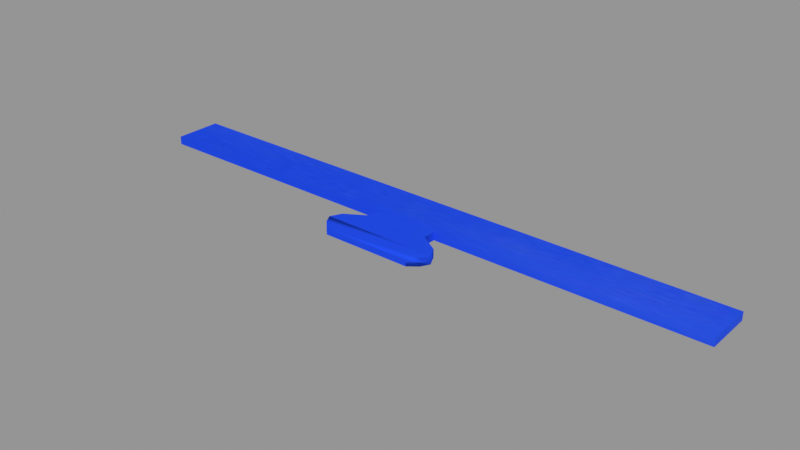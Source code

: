 # Source: ReleaseTray.blend  (saved by Blender 5.0.119; exported with 4.5.12 LTS)
import bpy
from mathutils import Matrix  # noqa: F401  (used for matrix-valued properties, if any)

bpy.ops.wm.read_factory_settings(use_empty=True)
scene = bpy.context.scene
scene.name = 'Scene'

# ---- images (referenced by path relative to the original .blend; pixels are not part of the script)
import os
ASSET_DIR = os.environ.get("B2B_ASSET_DIR", "")  # directory of the original .blend (textures are referenced by path, not embedded)
HERE = os.path.dirname(os.path.abspath(__file__))  # packed textures are extracted next to this script under _unpacked/

def load_image(name, relpath, width, height, colorspace="sRGB"):
    """Load a texture the original file referenced (path relative to the .blend, or extracted next to this script)."""
    p = next((c for c in (os.path.join(HERE, relpath), os.path.join(ASSET_DIR, relpath)) if relpath and os.path.exists(c)), "")
    if p:
        img = bpy.data.images.load(p, check_existing=True)
        img.name = name
    else:  # same state as the original file: an image datablock whose file is absent (Cycles renders it pink)
        img = bpy.data.images.new(name, width, height)
        img.source = "FILE"
        img.filepath = "//" + (relpath or name)
    img.colorspace_settings.name = colorspace
    return img
img_blueplastic_diffuse_jpeg = load_image('BluePlastic_diffuse.jpeg', '_unpacked/BluePlastic_diffuse.aaaa3629.jpg', 512, 256, 'sRGB')
img_blueplastic_occlusion_png = load_image('BluePlastic_occlusion.png', '_unpacked/BluePlastic_occlusion.099d048d.png', 512, 256, 'Non-Color')
img_blueplastic_specularglossiness_png = load_image('BluePlastic_specularGlossiness.png', '_unpacked/BluePlastic_specularGlossiness.7adef1dd.png', 512, 256, 'sRGB')
img_blueplastic_specularglossiness_png_001 = load_image('BluePlastic_specularGlossiness.png.001', '_unpacked/BluePlastic_specularGlossiness.45a9cf7f.png', 512, 256, 'sRGB')

# ---- materials (node trees are filled in below, after node groups)
mat_blueplastic = bpy.data.materials.new('BluePlastic')

# ---- node groups
ng_gltf_material_output = bpy.data.node_groups.new('glTF Material Output', 'ShaderNodeTree')
_s = ng_gltf_material_output.interface.new_socket(name='Occlusion', in_out='INPUT', socket_type='NodeSocketFloat')
_s = ng_gltf_material_output.interface.new_socket(name='Thickness', in_out='INPUT', socket_type='NodeSocketFloat')
_N = ng_gltf_material_output.nodes; _L = ng_gltf_material_output.links
n0 = _N.new('NodeGroupOutput'); n0.name = 'Group Output'; n0.location = (0, 0)
n1 = _N.new('NodeGroupInput'); n1.name = 'Group Input'; n1.location = (-200, 0)
n0.is_active_output = True

# ---- material node trees
mat_blueplastic.use_nodes = True; mat_blueplastic.node_tree.nodes.clear()
_N = mat_blueplastic.node_tree.nodes; _L = mat_blueplastic.node_tree.links
n0 = _N.new('ShaderNodeBsdfPrincipled'); n0.name = 'Principled BSDF'; n0.location = (10, 300)
n0.inputs[3].default_value = 1000.0
n0.inputs[28].default_value = 0.2595
n1 = _N.new('ShaderNodeOutputMaterial'); n1.name = 'Material Output'; n1.location = (300, 300)
n2 = _N.new('ShaderNodeTexImage'); n2.name = 'Image Texture'; n2.location = (-440, 670)
n2.label = 'DIFFUSE'
n2.image = img_blueplastic_diffuse_jpeg
n3 = _N.new('ShaderNodeTexImage'); n3.name = 'Image Texture.001'; n3.location = (-440, -710)
n3.label = 'EMISSIVE'
n3.image = img_blueplastic_diffuse_jpeg
n4 = _N.new('ShaderNodeGroup'); n4.name = 'Group'; n4.location = (10, 425)
n4.width = 240
n4.node_tree = ng_gltf_material_output
n4.inputs[1].default_value = 0.0
n5 = _N.new('ShaderNodeMix'); n5.name = 'Mix'; n5.location = (-340, 1130)
n5.label = 'Occlusion Strength'
n5.data_type = 'RGBA'
n5.inputs[0].default_value = 0.3294
n5.inputs[6].default_value = (1.0, 1.0, 1.0, 1.0)
n6 = _N.new('ShaderNodeSeparateColor'); n6.name = 'Separate Color'; n6.location = (-550, 1055)
n7 = _N.new('ShaderNodeTexImage'); n7.name = 'Image Texture.002'; n7.location = (-840, 1130)
n7.label = 'OCCLUSION'
n7.image = img_blueplastic_occlusion_png
n8 = _N.new('ShaderNodeMix'); n8.name = 'Mix.001'; n8.location = (-340, -250)
n8.label = 'Specular Color Factor'
n8.data_type = 'RGBA'
n8.blend_type = 'MULTIPLY'
n8.inputs[0].default_value = 1.0
n8.inputs[7].default_value = (0.7968, 0.7968, 0.7968, 1.0)
n9 = _N.new('ShaderNodeTexImage'); n9.name = 'Image Texture.003'; n9.location = (-640, -250)
n9.label = 'SPECULAR COLOR'
n9.image = img_blueplastic_specularglossiness_png
n10 = _N.new('ShaderNodeTexImage'); n10.name = 'Image Texture.004'; n10.location = (-440, 210)
n10.label = 'ROUGHNESS'
n10.image = img_blueplastic_specularglossiness_png_001
_L.new(n0.outputs[0], n1.inputs[0])
_L.new(n2.outputs[0], n0.inputs[0])
_L.new(n3.outputs[0], n0.inputs[27])
_L.new(n5.outputs[2], n4.inputs[0])
_L.new(n6.outputs[0], n5.inputs[7])
_L.new(n7.outputs[0], n6.inputs[0])
_L.new(n8.outputs[2], n0.inputs[14])
_L.new(n9.outputs[0], n8.inputs[6])
_L.new(n10.outputs[1], n0.inputs[2])
n1.is_active_output = True

# ---- meshes
me_releasetray_blueplastic_0 = bpy.data.meshes.new('ReleaseTray_BluePlastic_0')
me_releasetray_blueplastic_0.from_pydata([(-379.4, 3.167, 39.08), (-42.92, 3.167, 39.08), (-42.92, 3.167, 49.38), (-379.4, 3.167, 49.38), (-42.92, 62.87, 49.38), (-379.4, 62.87, 49.38), (-42.92, 62.87, 39.08), (-379.4, 62.87, 39.08), (367.4, 3.167, 39.08), (367.4, 62.87, 39.08), (367.4, 62.87, 49.38), (367.4, 3.167, 49.38), (-57.93, -63.13, 40.37), (54.14, -63.13, 40.37), (54.14, -63.13, 48.1), (-57.93, -63.13, 48.1), (39.13, 3.167, 49.38), (39.13, 62.87, 49.38), (39.13, 62.87, 39.08), (39.13, 3.167, 39.08), (39.13, -13.06, 39.08), (-42.92, -13.06, 39.08), (39.13, -13.06, 49.38), (-42.92, -13.06, 49.38), (62.95, -27.57, 39.08), (-66.74, -27.57, 39.08), (62.95, -27.57, 49.38), (-66.74, -27.57, 49.38), (70.09, -41.47, 39.08), (-73.88, -41.47, 39.08), (70.09, -41.47, 49.38), (-73.88, -41.47, 49.38), (64.22, -52.33, 39.08), (-68.02, -52.33, 39.08), (64.22, -52.33, 49.38), (-68.02, -52.33, 49.38)], [], [(0, 1, 2), (0, 2, 3), (3, 2, 4), (3, 4, 5), (5, 4, 6), (5, 6, 7), (7, 6, 1), (7, 1, 0), (8, 9, 10), (8, 10, 11), (7, 0, 3), (7, 3, 5), (12, 13, 14), (12, 14, 15), (4, 2, 16), (4, 16, 17), (6, 4, 17), (6, 17, 18), (1, 6, 18), (1, 18, 19), (19, 8, 11), (19, 11, 16), (17, 16, 11), (17, 11, 10), (18, 17, 10), (18, 10, 9), (19, 18, 9), (19, 9, 8), (1, 19, 20), (1, 20, 21), (19, 16, 22), (19, 22, 20), (16, 2, 23), (16, 23, 22), (2, 1, 21), (2, 21, 23), (21, 20, 24), (21, 24, 25), (20, 22, 26), (20, 26, 24), (22, 23, 27), (22, 27, 26), (23, 21, 25), (23, 25, 27), (25, 24, 28), (25, 28, 29), (24, 26, 30), (24, 30, 28), (26, 27, 31), (26, 31, 30), (27, 25, 29), (27, 29, 31), (29, 28, 32), (29, 32, 33), (28, 30, 34), (28, 34, 32), (30, 31, 35), (30, 35, 34), (31, 29, 33), (31, 33, 35), (33, 32, 13), (33, 13, 12), (32, 34, 14), (32, 14, 13), (34, 35, 15), (34, 15, 14), (35, 33, 12), (35, 12, 15)])
me_releasetray_blueplastic_0.polygons.foreach_set('use_smooth', [0, 0, 0, 0, 0, 0, 0, 0, 0, 0, 0, 0, 0, 0, 0, 0, 0, 0, 0, 0, 0, 0, 0, 0, 0, 0, 0, 0, 0, 0, 1, 1, 0, 0, 1, 1, 0, 0, 1, 1, 0, 0, 1, 1, 0, 0, 1, 1, 0, 0, 1, 1, 1, 1, 1, 1, 1, 1, 1, 1, 1, 1, 1, 1, 1, 1, 1, 1])
_uv = me_releasetray_blueplastic_0.uv_layers.new(name='UVMap')
_uv.uv.foreach_set('vector', [0.375, 1.0, 0.4876, 1.0, 0.4876, 0.75, 0.375, 1.0, 0.4876, 0.75, 0.375, 0.75, 0.375, 0.75, 0.4876, 0.75, 0.4876, 0.5, 0.375, 0.75, 0.4876, 0.5, 0.375, 0.5, 0.375, 0.5, 0.4876, 0.5, 0.4876, 0.25, 0.375, 0.5, 0.4876, 0.25, 0.375, 0.25, 0.375, 0.25, 0.4876, 0.25, 0.4876, 0.0, 0.375, 0.25, 0.4876, 0.0, 0.375, 0.0, 0.625, 1.0, 0.875, 1.0, 0.875, 0.75, 0.625, 1.0, 0.875, 0.75, 0.625, 0.75, 0.125, 1.0, 0.375, 1.0, 0.375, 0.75, 0.125, 1.0, 0.375, 0.75, 0.125, 0.75, 0.4876, 1.0, 0.5151, 1.0, 0.5151, 0.75, 0.4876, 1.0, 0.5151, 0.75, 0.4876, 0.75, 0.4876, 0.5, 0.4876, 0.75, 0.5151, 0.75, 0.4876, 0.5, 0.5151, 0.75, 0.5151, 0.5, 0.4876, 0.25, 0.4876, 0.5, 0.5151, 0.5, 0.4876, 0.25, 0.5151, 0.5, 0.5151, 0.25, 0.4876, 0.0, 0.4876, 0.25, 0.5151, 0.25, 0.4876, 0.0, 0.5151, 0.25, 0.5151, 0.0, 0.5151, 1.0, 0.625, 1.0, 0.625, 0.75, 0.5151, 1.0, 0.625, 0.75, 0.5151, 0.75, 0.5151, 0.5, 0.5151, 0.75, 0.625, 0.75, 0.5151, 0.5, 0.625, 0.75, 0.625, 0.5, 0.5151, 0.25, 0.5151, 0.5, 0.625, 0.5, 0.5151, 0.25, 0.625, 0.5, 0.625, 0.25, 0.5151, 0.0, 0.5151, 0.25, 0.625, 0.25, 0.5151, 0.0, 0.625, 0.25, 0.625, 0.0, 0.4876, 1.0, 0.5151, 1.0, 0.5151, 1.0, 0.4876, 1.0, 0.5151, 1.0, 0.4876, 1.0, 0.5151, 1.0, 0.5151, 0.75, 0.5151, 0.75, 0.5151, 1.0, 0.5151, 0.75, 0.5151, 1.0, 0.5151, 0.75, 0.4876, 0.75, 0.4876, 0.75, 0.5151, 0.75, 0.4876, 0.75, 0.5151, 0.75, 0.4876, 0.75, 0.4876, 1.0, 0.4876, 1.0, 0.4876, 0.75, 0.4876, 1.0, 0.4876, 0.75, 0.4876, 1.0, 0.5151, 1.0, 0.5151, 1.0, 0.4876, 1.0, 0.5151, 1.0, 0.4876, 1.0, 0.5151, 1.0, 0.5151, 0.75, 0.5151, 0.75, 0.5151, 1.0, 0.5151, 0.75, 0.5151, 1.0, 0.5151, 0.75, 0.4876, 0.75, 0.4876, 0.75, 0.5151, 0.75, 0.4876, 0.75, 0.5151, 0.75, 0.4876, 0.75, 0.4876, 1.0, 0.4876, 1.0, 0.4876, 0.75, 0.4876, 1.0, 0.4876, 0.75, 0.4876, 1.0, 0.5151, 1.0, 0.5151, 1.0, 0.4876, 1.0, 0.5151, 1.0, 0.4876, 1.0, 0.5151, 1.0, 0.5151, 0.75, 0.5151, 0.75, 0.5151, 1.0, 0.5151, 0.75, 0.5151, 1.0, 0.5151, 0.75, 0.4876, 0.75, 0.4876, 0.75, 0.5151, 0.75, 0.4876, 0.75, 0.5151, 0.75, 0.4876, 0.75, 0.4876, 1.0, 0.4876, 1.0, 0.4876, 0.75, 0.4876, 1.0, 0.4876, 0.75, 0.4876, 1.0, 0.5151, 1.0, 0.5151, 1.0, 0.4876, 1.0, 0.5151, 1.0, 0.4876, 1.0, 0.5151, 1.0, 0.5151, 0.75, 0.5151, 0.75, 0.5151, 1.0, 0.5151, 0.75, 0.5151, 1.0, 0.5151, 0.75, 0.4876, 0.75, 0.4876, 0.75, 0.5151, 0.75, 0.4876, 0.75, 0.5151, 0.75, 0.4876, 0.75, 0.4876, 1.0, 0.4876, 1.0, 0.4876, 0.75, 0.4876, 1.0, 0.4876, 0.75, 0.4876, 1.0, 0.5151, 1.0, 0.5151, 1.0, 0.4876, 1.0, 0.5151, 1.0, 0.4876, 1.0, 0.5151, 1.0, 0.5151, 0.75, 0.5151, 0.75, 0.5151, 1.0, 0.5151, 0.75, 0.5151, 1.0, 0.5151, 0.75, 0.4876, 0.75, 0.4876, 0.75, 0.5151, 0.75, 0.4876, 0.75, 0.5151, 0.75, 0.4876, 0.75, 0.4876, 1.0, 0.4876, 1.0, 0.4876, 0.75, 0.4876, 1.0, 0.4876, 0.75])
me_releasetray_blueplastic_0.materials.append(mat_blueplastic)
me_releasetray_blueplastic_0.update()
me_releasetray_blueplastic_0.normals_split_custom_set([tuple(v) for v in zip(*[iter([0.0, -1.0, 0.0, 0.0, -1.0, 0.0, 0.0, -1.0, 0.0, 0.0, -1.0, 0.0, 0.0, -1.0, 0.0, 0.0, -1.0, 0.0, 0.0, 0.0, 1.0, 0.0, 0.0, 1.0, 0.0, 0.0, 1.0, 0.0, 0.0, 1.0, 0.0, 0.0, 1.0, 0.0, 0.0, 1.0, 0.0, 1.0, 0.0, 0.0, 1.0, 0.0, 0.0, 1.0, 0.0, 0.0, 1.0, 0.0, 0.0, 1.0, 0.0, 0.0, 1.0, 0.0, 0.0, 0.0, -1.0, 0.0, 0.0, -1.0, 0.0, 0.0, -1.0, 0.0, 0.0, -1.0, 0.0, 0.0, -1.0, 0.0, 0.0, -1.0, 1.0, 0.0, 0.0, 1.0, 0.0, 0.0, 1.0, 0.0, 0.0, 1.0, 0.0, 0.0, 1.0, 0.0, 0.0, 1.0, 0.0, 0.0, -1.0, 0.0, 0.0, -1.0, 0.0, 0.0, -1.0, 0.0, 0.0, -1.0, 0.0, 0.0, -1.0, 0.0, 0.0, -1.0, 0.0, 0.0, 0.0, -1.0, 0.0, 0.0, -1.0, 0.0, 0.0, -1.0, 0.0, 0.0, -1.0, 0.0, 0.0, -1.0, 0.0, 0.0, -1.0, 0.0, 0.0, 0.0, 1.0, 0.0, 0.0, 1.0, 0.0, 0.0, 1.0, 0.0, 0.0, 1.0, 0.0, 0.0, 1.0, 0.0, 0.0, 1.0, 0.0, 1.0, 0.0, 0.0, 1.0, 0.0, 0.0, 1.0, 0.0, 0.0, 1.0, 0.0, 0.0, 1.0, 0.0, 0.0, 1.0, 0.0, 0.0, 0.0, -1.0, 0.0, 0.0, -1.0, 0.0, 0.0, -1.0, 0.0, 0.0, -1.0, 0.0, 0.0, -1.0, 0.0, 0.0, -1.0, 0.0, -1.0, 0.0, 0.0, -1.0, 0.0, 0.0, -1.0, 0.0, 0.0, -1.0, 0.0, 0.0, -1.0, 0.0, 0.0, -1.0, 0.0, 0.0, 0.0, 1.0, 0.0, 0.0, 1.0, 0.0, 0.0, 1.0, 0.0, 0.0, 1.0, 0.0, 0.0, 1.0, 0.0, 0.0, 1.0, 0.0, 1.0, 0.0, 0.0, 1.0, 0.0, 0.0, 1.0, 0.0, 0.0, 1.0, 0.0, 0.0, 1.0, 0.0, 0.0, 1.0, 0.0, 0.0, 0.0, -1.0, 0.0, 0.0, -1.0, 0.0, 0.0, -1.0, 0.0, 0.0, -1.0, 0.0, 0.0, -1.0, 0.0, 0.0, -1.0, 0.0, 0.0, -1.0, 0.0, 0.0, -1.0, 0.0, 0.0, -1.0, 0.0, 0.0, -1.0, 0.0, 0.0, -1.0, 0.0, 0.0, -1.0, 1.0, 0.0, 0.0, 1.0, 0.0, 0.0, 0.7905, 0.6125, -6.476e-05, 1.0, 0.0, 0.0, 0.7905, 0.6125, -6.476e-05, 0.7905, 0.6125, 0.0, 0.0, 0.0, 1.0, 0.0, 0.0, 1.0, 0.0, 0.0, 1.0, 0.0, 0.0, 1.0, 0.0, 0.0, 1.0, 0.0, 0.0, 1.0, -1.0, 2.63e-07, 0.0, -1.0, 0.0, 0.0, -0.7905, 0.6125, -1.284e-08, -1.0, 2.63e-07, 0.0, -0.7905, 0.6125, -1.284e-08, -0.7905, 0.6125, 0.0, 0.0, 0.0, -1.0, 0.0, 0.0, -1.0, 0.0, 0.0, -1.0, 0.0, 0.0, -1.0, 0.0, 0.0, -1.0, 0.0, 0.0, -1.0, 0.7905, 0.6125, 0.0, 0.7905, 0.6125, -6.476e-05, 0.6762, 0.7367, 6.916e-09, 0.7905, 0.6125, 0.0, 0.6762, 0.7367, 6.916e-09, 0.6762, 0.7367, 0.0, 0.0, 0.0, 1.0, 0.0, 0.0, 1.0, 0.0, 0.0, 1.0, 0.0, 0.0, 1.0, 0.0, 0.0, 1.0, 0.0, 0.0, 1.0, -0.7905, 0.6125, 0.0, -0.7905, 0.6125, -1.284e-08, -0.6762, 0.7367, -3.032e-05, -0.7905, 0.6125, 0.0, -0.6762, 0.7367, -3.032e-05, -0.6762, 0.7367, 0.0, 0.0, 0.0, -1.0, 0.0, 0.0, -1.0, 0.0, 0.0, -1.0, 0.0, 0.0, -1.0, 0.0, 0.0, -1.0, 0.0, 0.0, -1.0, 0.6762, 0.7367, 0.0, 0.6762, 0.7367, 6.916e-09, 0.4073, 0.1596, 0.8992, 0.6762, 0.7367, 0.0, 0.4073, 0.1596, 0.8992, 0.8785, 0.4722, 0.0729, 0.0, 0.0, 1.0, 0.0, 0.0, 1.0, 0.0, 0.0, 1.0, 0.0, 0.0, 1.0, 0.0, 0.0, 1.0, 0.0, 0.0, 1.0, -0.6762, 0.7367, 0.0, -0.6762, 0.7367, -3.032e-05, -0.4073, 0.1596, -0.8992, -0.6762, 0.7367, 0.0, -0.4073, 0.1596, -0.8992, -0.8785, 0.4722, -0.0729, -0.4073, 0.1596, -0.8992, 0.8785, 0.4722, 0.0729, 0.0107, -0.05823, -0.9982, -0.4073, 0.1596, -0.8992, 0.0107, -0.05823, -0.9982, -0.01087, -0.05809, -0.9983, 0.8785, 0.4722, 0.0729, 0.4073, 0.1596, 0.8992, 0.01087, -0.05808, 0.9983, 0.8785, 0.4722, 0.0729, 0.01087, -0.05808, 0.9983, 0.0107, -0.05823, -0.9982, 0.4073, 0.1596, 0.8992, -0.8785, 0.4722, -0.0729, -0.01016, -0.05901, 0.9982, 0.4073, 0.1596, 0.8992, -0.01016, -0.05901, 0.9982, 0.01087, -0.05808, 0.9983, -0.8785, 0.4722, -0.0729, -0.4073, 0.1596, -0.8992, -0.01087, -0.05809, -0.9983, -0.8785, 0.4722, -0.0729, -0.01087, -0.05809, -0.9983, -0.01016, -0.05901, 0.9982, -0.01087, -0.05809, -0.9983, 0.0107, -0.05823, -0.9982, -0.0829, -0.04131, -0.9957, -0.01087, -0.05809, -0.9983, -0.0829, -0.04131, -0.9957, -0.7223, -0.6856, -0.09052, 0.0107, -0.05823, -0.9982, 0.01087, -0.05808, 0.9983, 0.7223, -0.6856, 0.09052, 0.0107, -0.05823, -0.9982, 0.7223, -0.6856, 0.09052, -0.0829, -0.04131, -0.9957, 0.01087, -0.05808, 0.9983, -0.01016, -0.05901, 0.9982, 0.0829, -0.04131, 0.9957, 0.01087, -0.05808, 0.9983, 0.0829, -0.04131, 0.9957, 0.7223, -0.6856, 0.09052, -0.01016, -0.05901, 0.9982, -0.01087, -0.05809, -0.9983, -0.7223, -0.6856, -0.09052, -0.01016, -0.05901, 0.9982, -0.7223, -0.6856, -0.09052, 0.0829, -0.04131, 0.9957])] * 3)])

# ---- objects
ob_releasetray = bpy.data.objects.new('ReleaseTray', me_releasetray_blueplastic_0)

# ---- transforms, parenting, visibility, modifiers, constraints
ob_releasetray.location = (0.0, 0.0, 0.0)
ob_releasetray.rotation_mode = 'QUATERNION'
ob_releasetray.rotation_quaternion = (1.0, 0.0, 0.0, 0.0)
ob_releasetray.scale = (0.01, 0.01, 0.01)

# ---- collection membership
scene.collection.objects.link(ob_releasetray)

# ---- scene / render settings (as saved in the file)
scene.frame_start = 1; scene.frame_end = 250; scene.frame_set(1)
scene.render.engine = 'BLENDER_EEVEE_NEXT'
scene.render.bake_bias = 0.0
scene.render.bake_samples = 0
scene.cycles.sampling_pattern = 'TABULATED_SOBOL'
scene.eevee.use_volume_custom_range = False
scene.view_settings.view_transform = 'Standard'
bpy.context.view_layer.update()

# ---- added for rendering (the .blend has no active camera and no usable light): camera, sun + grey world if the file has none
cam_auto = bpy.data.cameras.new('AutoCamera')
cam_auto.lens = 50.0
cam_auto.sensor_width = 36.0
cam_auto.clip_end = 1000.0
ob_auto_camera = bpy.data.objects.new('AutoCamera', cam_auto)
scene.collection.objects.link(ob_auto_camera)
ob_auto_camera.location = (6.94796, -8.41045, 6.04845)
ob_auto_camera.rotation_euler = (1.09748, -7.21219e-08, 0.694738)
scene.camera = ob_auto_camera
light_auto_sun = bpy.data.lights.new('AutoSun', 'SUN')
light_auto_sun.energy = 3.0
light_auto_sun.angle = 0.0523599
ob_auto_sun = bpy.data.objects.new('AutoSun', light_auto_sun)
scene.collection.objects.link(ob_auto_sun)
ob_auto_sun.rotation_euler = (0.872665, 0.174533, 0.523599)
if scene.world is None:
    world_auto = bpy.data.worlds.new('AutoWorld')
    world_auto.color = (0.3, 0.3, 0.3)
    scene.world = world_auto
bpy.context.view_layer.update()

